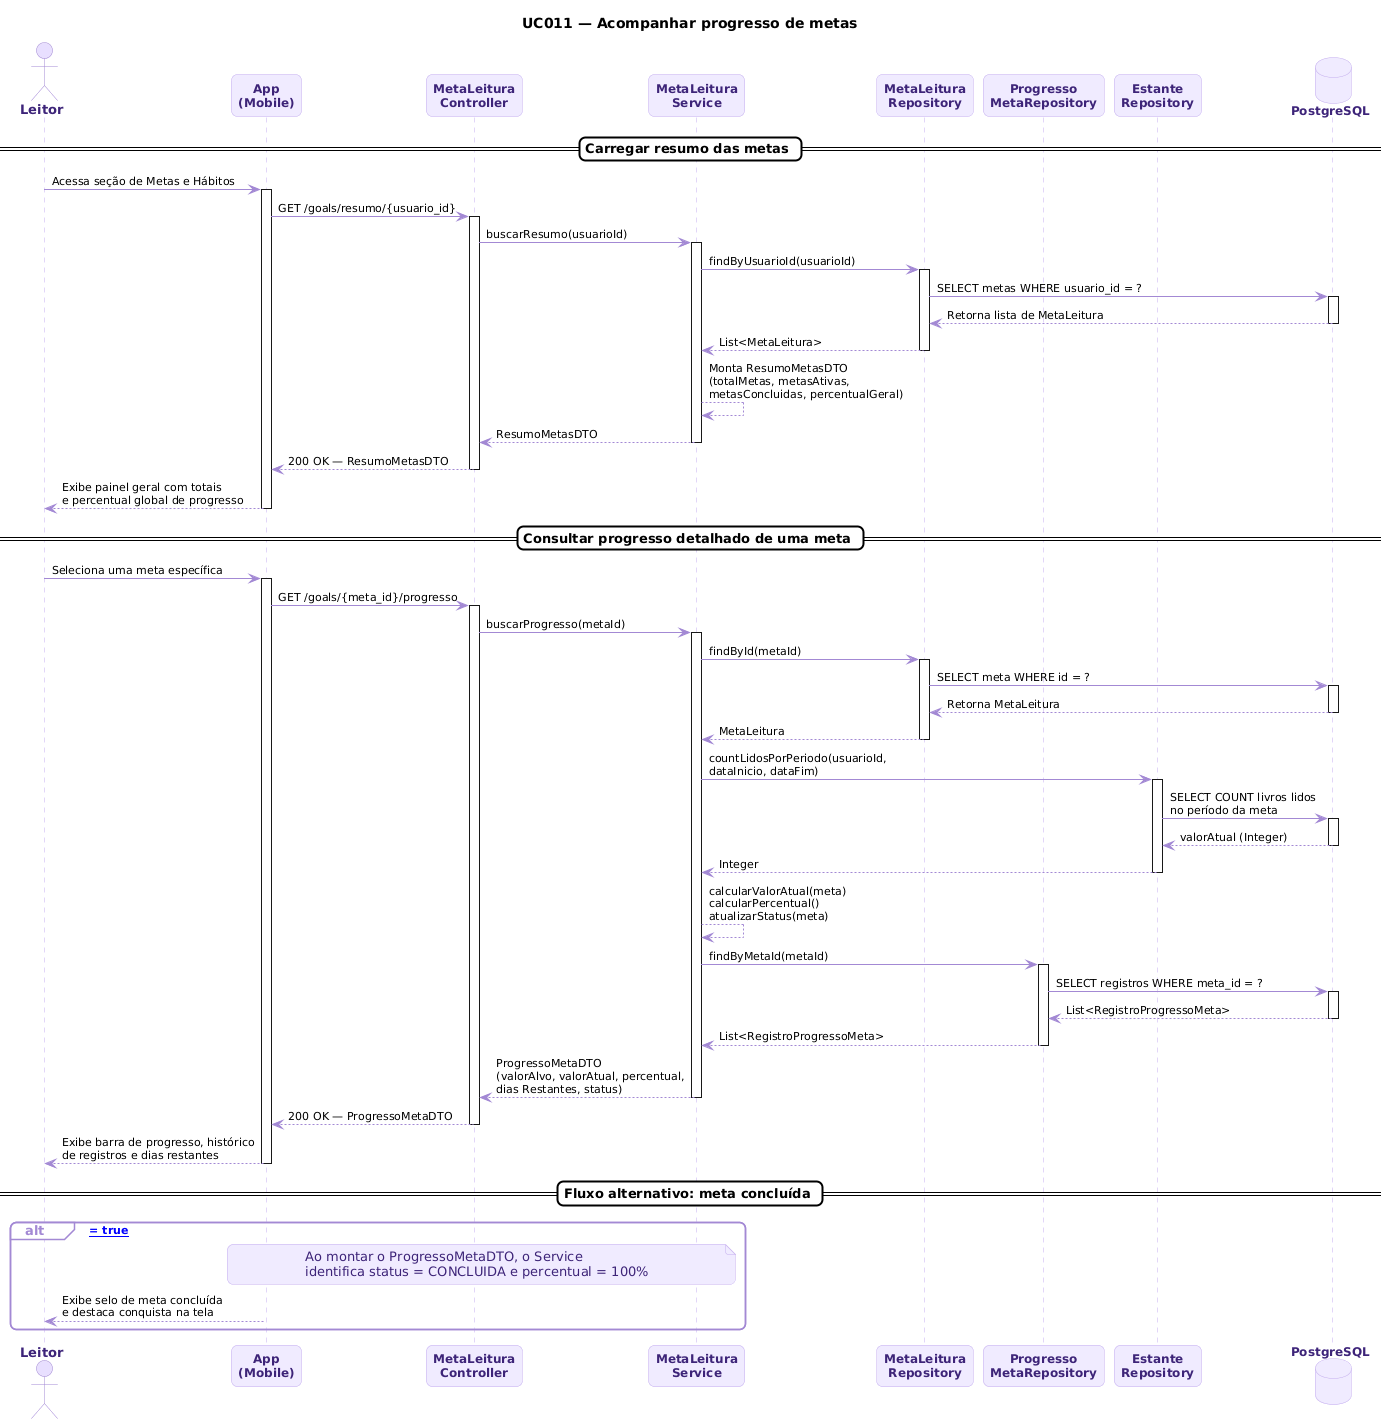

The diagram above was rendered by PlantUML. Its source (embedded in the PNG):
@startuml
skinparam backgroundColor #FFFFFF
skinparam sequenceArrowColor #A389D4
skinparam sequenceArrowFontColor #000000
skinparam sequenceArrowFontSize 11
skinparam participant {
  BackgroundColor #F0EBFF
  BorderColor #C4ADEE
  FontColor #3D2478
  FontSize 12
  FontStyle bold
}
skinparam database {
  BackgroundColor #F0EBFF
  BorderColor #C4ADEE
  FontColor #3D2478
  FontSize 12
  FontStyle bold
}
skinparam actor {
  BackgroundColor #E8DFFF
  BorderColor #A389D4
  FontColor #3D2478
  FontSize 13
  FontStyle bold
}
skinparam sequence {
  LifeLineBorderColor #C4ADEE
  LifeLineBackgroundColor #FFFFFF
  GroupBackgroundColor #FFFFFF
  GroupBorderColor #A389D4
  GroupFontColor #000000
  GroupHeaderFontColor #A389D4
  DividerBackgroundColor #FFFFFF
  DividerBorderColor #000000
  DividerFontColor #000000
  BoxBackgroundColor #FFFFFF
  BoxBorderColor #A389D4
  ActivationBorderColor #7F77DD
  ActivationBackgroundColor #E8DFFF
}
skinparam shadowing false
skinparam roundcorner 12
skinparam noteBorderColor #C4ADEE
skinparam noteBackgroundColor #F0EBFF
skinparam noteFontColor #3D2478

title UC011 — Acompanhar progresso de metas

actor Leitor
participant "App\n(Mobile)" as App
participant "MetaLeitura\nController" as Controller
participant "MetaLeitura\nService" as Service
participant "MetaLeitura\nRepository" as MetaRepo
participant "Progresso\nMetaRepository" as ProgressoRepo
participant "Estante\nRepository" as EstanteRepo
database "PostgreSQL" as DB

== Carregar resumo das metas ==

Leitor -> App : Acessa seção de Metas e Hábitos
activate App

App -> Controller : GET /goals/resumo/{usuario_id}
activate Controller

Controller -> Service : buscarResumo(usuarioId)
activate Service

Service -> MetaRepo : findByUsuarioId(usuarioId)
activate MetaRepo
MetaRepo -> DB : SELECT metas WHERE usuario_id = ?
activate DB
DB --> MetaRepo : Retorna lista de MetaLeitura
deactivate DB
MetaRepo --> Service : List<MetaLeitura>
deactivate MetaRepo

Service --> Service : Monta ResumoMetasDTO\n(totalMetas, metasAtivas,\nmetasConcluidas, percentualGeral)

Service --> Controller : ResumoMetasDTO
deactivate Service

Controller --> App : 200 OK — ResumoMetasDTO
deactivate Controller

App --> Leitor : Exibe painel geral com totais\ne percentual global de progresso
deactivate App

== Consultar progresso detalhado de uma meta ==

Leitor -> App : Seleciona uma meta específica
activate App

App -> Controller : GET /goals/{meta_id}/progresso
activate Controller

Controller -> Service : buscarProgresso(metaId)
activate Service

Service -> MetaRepo : findById(metaId)
activate MetaRepo
MetaRepo -> DB : SELECT meta WHERE id = ?
activate DB
DB --> MetaRepo : Retorna MetaLeitura
deactivate DB
MetaRepo --> Service : MetaLeitura
deactivate MetaRepo

Service -> EstanteRepo : countLidosPorPeriodo(usuarioId,\ndataInicio, dataFim)
activate EstanteRepo
EstanteRepo -> DB : SELECT COUNT livros lidos\nno período da meta
activate DB
DB --> EstanteRepo : valorAtual (Integer)
deactivate DB
EstanteRepo --> Service : Integer
deactivate EstanteRepo

Service --> Service : calcularValorAtual(meta)\ncalcularPercentual()\natualizarStatus(meta)

Service -> ProgressoRepo : findByMetaId(metaId)
activate ProgressoRepo
ProgressoRepo -> DB : SELECT registros WHERE meta_id = ?
activate DB
DB --> ProgressoRepo : List<RegistroProgressoMeta>
deactivate DB
ProgressoRepo --> Service : List<RegistroProgressoMeta>
deactivate ProgressoRepo

Service --> Controller : ProgressoMetaDTO\n(valorAlvo, valorAtual, percentual,\ndias Restantes, status)
deactivate Service

Controller --> App : 200 OK — ProgressoMetaDTO
deactivate Controller

App --> Leitor : Exibe barra de progresso, histórico\nde registros e dias restantes
deactivate App

== Fluxo alternativo: meta concluída ==

alt [meta.isConcluida() = true]

  note over App, Service
    Ao montar o ProgressoMetaDTO, o Service
    identifica status = CONCLUIDA e percentual = 100%
  end note

  App --> Leitor : Exibe selo de meta concluída\ne destaca conquista na tela
end
@enduml